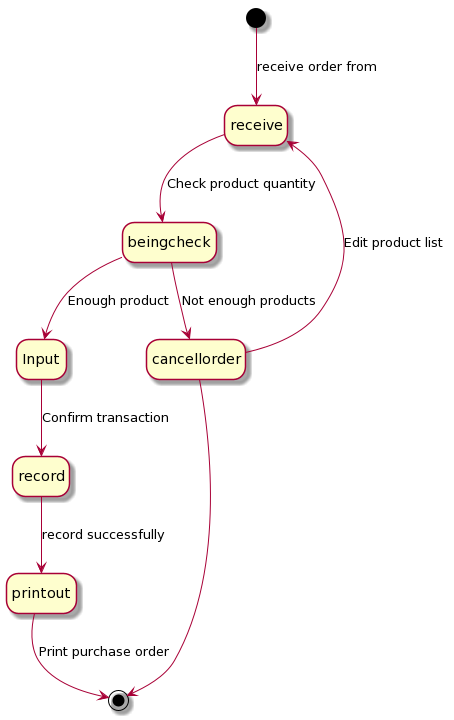

The diagram above was rendered by PlantUML. Its source (embedded in the PNG):
@startuml
hide empty description
[*] --> receive : receive order from
receive --> beingcheck : Check product quantity
beingcheck --> cancellorder : Not enough products
cancellorder --> receive : Edit product list
cancellorder --> [*]
beingcheck --> Input : Enough product
Input --> record : Confirm transaction
record --> printout : record successfully
printout --> [*] : Print purchase order
@enduml